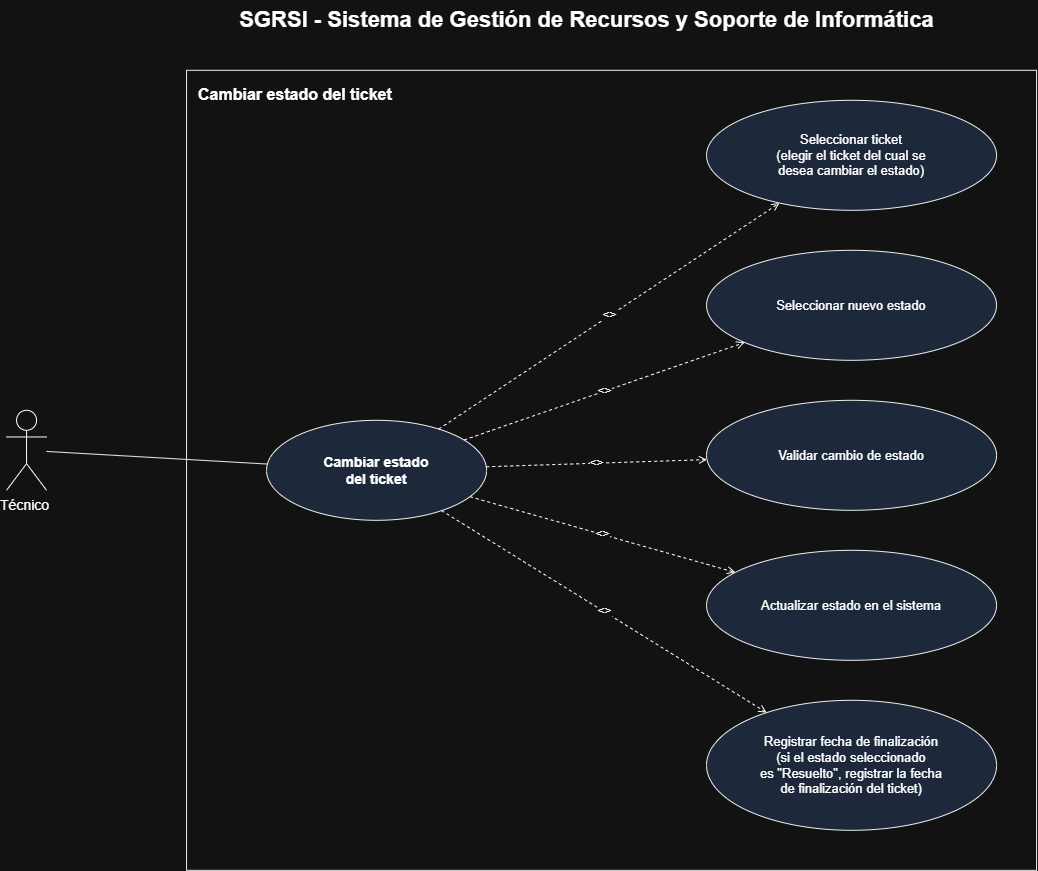

The diagram above was exported from draw.io. Its source (the exported page's mxGraphModel, read from the mxfile embedded in the PNG):
<mxGraphModel dx="1611" dy="891" grid="1" gridSize="10" guides="1" tooltips="1" connect="1" arrows="1" fold="1" page="1" pageScale="1" pageWidth="1300" pageHeight="1000" math="0" shadow="0">
  <root>
    <mxCell id="0" />
    <mxCell id="1" parent="0" />
    <mxCell id="title" parent="1" style="text;html=1;fontSize=22;fontStyle=1;align=center;verticalAlign=middle;" value="SGRSI - Sistema de Gestión de Recursos y Soporte de Informática" vertex="1">
      <mxGeometry height="40" width="900" x="180" y="20" as="geometry" />
    </mxCell>
    <mxCell id="systemBoundary" parent="1" style="rounded=0;whiteSpace=wrap;html=1;verticalAlign=top;align=left;spacingLeft=10;spacingTop=8;fontStyle=1;fontSize=16;fillColor=none;strokeColor=#000000;" value="Cambiar estado del ticket" vertex="1">
      <mxGeometry height="800" width="850" x="230" y="90" as="geometry" />
    </mxCell>
    <mxCell id="actorTecnico" parent="1" style="shape=umlActor;verticalLabelPosition=bottom;verticalAlign=top;html=1;outlineConnect=0;fontSize=14;" value="Técnico&amp;nbsp;" vertex="1">
      <mxGeometry height="80" width="40" x="50" y="430" as="geometry" />
    </mxCell>
    <mxCell id="ucCambiarEstado" parent="1" style="ellipse;whiteSpace=wrap;html=1;fillColor=#dae8fc;strokeColor=#000000;fontStyle=1;fontSize=14;" value="Cambiar estado&#10;del ticket" vertex="1">
      <mxGeometry height="100" width="220" x="310" y="440" as="geometry" />
    </mxCell>
    <mxCell id="edgeActor" edge="1" parent="1" source="actorTecnico" style="endArrow=none;html=1;strokeColor=#000000;" target="ucCambiarEstado">
      <mxGeometry relative="1" as="geometry" />
    </mxCell>
    <mxCell id="ucSeleccionarTicket" parent="1" style="ellipse;whiteSpace=wrap;html=1;fillColor=#dae8fc;strokeColor=#000000;fontSize=13;" value="Seleccionar ticket&#10;(elegir el ticket del cual se&#10;desea cambiar el estado)" vertex="1">
      <mxGeometry height="110" width="290" x="750" y="120" as="geometry" />
    </mxCell>
    <mxCell id="ucSeleccionarNuevoEstado" parent="1" style="ellipse;whiteSpace=wrap;html=1;fillColor=#dae8fc;strokeColor=#000000;fontSize=13;" value="Seleccionar nuevo estado" vertex="1">
      <mxGeometry height="110" width="290" x="750" y="270" as="geometry" />
    </mxCell>
    <mxCell id="ucValidarCambio" parent="1" style="ellipse;whiteSpace=wrap;html=1;fillColor=#dae8fc;strokeColor=#000000;fontSize=13;" value="Validar cambio de estado" vertex="1">
      <mxGeometry height="110" width="290" x="750" y="420" as="geometry" />
    </mxCell>
    <mxCell id="ucActualizarEstado" parent="1" style="ellipse;whiteSpace=wrap;html=1;fillColor=#dae8fc;strokeColor=#000000;fontSize=13;" value="Actualizar estado en el sistema" vertex="1">
      <mxGeometry height="110" width="290" x="750" y="570" as="geometry" />
    </mxCell>
    <mxCell id="ucRegistrarFecha" parent="1" style="ellipse;whiteSpace=wrap;html=1;fillColor=#dae8fc;strokeColor=#000000;fontSize=13;" value="Registrar fecha de finalización&#10;(si el estado seleccionado&#10;es &quot;Resuelto&quot;, registrar la fecha&#10;de finalización del ticket)" vertex="1">
      <mxGeometry height="130" width="290" x="750" y="720" as="geometry" />
    </mxCell>
    <mxCell id="edgeInclude1" edge="1" parent="1" source="ucCambiarEstado" style="endArrow=open;html=1;dashed=1;fontSize=12;" target="ucSeleccionarTicket" value="&lt;&lt;include&gt;&gt;">
      <mxGeometry relative="1" as="geometry" />
    </mxCell>
    <mxCell id="edgeInclude2" edge="1" parent="1" source="ucCambiarEstado" style="endArrow=open;html=1;dashed=1;fontSize=12;" target="ucSeleccionarNuevoEstado" value="&lt;&lt;include&gt;&gt;">
      <mxGeometry relative="1" as="geometry" />
    </mxCell>
    <mxCell id="edgeInclude3" edge="1" parent="1" source="ucCambiarEstado" style="endArrow=open;html=1;dashed=1;fontSize=12;" target="ucValidarCambio" value="&lt;&lt;include&gt;&gt;">
      <mxGeometry relative="1" as="geometry" />
    </mxCell>
    <mxCell id="edgeInclude4" edge="1" parent="1" source="ucCambiarEstado" style="endArrow=open;html=1;dashed=1;fontSize=12;" target="ucActualizarEstado" value="&lt;&lt;include&gt;&gt;">
      <mxGeometry relative="1" as="geometry" />
    </mxCell>
    <mxCell id="edgeInclude5" edge="1" parent="1" source="ucCambiarEstado" style="endArrow=open;html=1;dashed=1;fontSize=12;" target="ucRegistrarFecha" value="&lt;&lt;include&gt;&gt;">
      <mxGeometry relative="1" as="geometry" />
    </mxCell>
  </root>
</mxGraphModel>